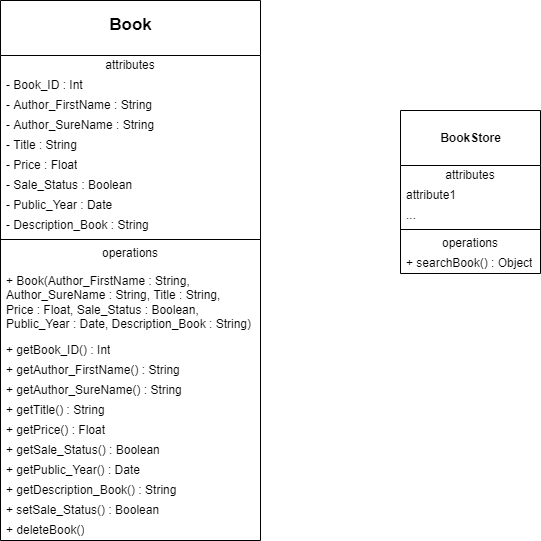

The diagram above was exported from draw.io. Its source (the exported page's mxGraphModel, read from the mxfile embedded in the PNG):
<mxGraphModel dx="1422" dy="769" grid="1" gridSize="10" guides="1" tooltips="1" connect="1" arrows="1" fold="1" page="1" pageScale="1" pageWidth="850" pageHeight="1100" math="0" shadow="0">
  <root>
    <mxCell id="0" />
    <mxCell id="1" parent="0" />
    <mxCell id="GEw9OPt7d6FVDNtfNHZ1-11" value="&lt;div&gt;&lt;b&gt;&lt;font style=&quot;font-size: 17px ; line-height: 2.1&quot;&gt;Book&lt;/font&gt;&lt;/b&gt;&lt;/div&gt;" style="swimlane;fontStyle=0;align=center;verticalAlign=top;childLayout=stackLayout;horizontal=1;startSize=55;horizontalStack=0;resizeParent=1;resizeParentMax=0;resizeLast=0;collapsible=0;marginBottom=0;html=1;fillColor=default;strokeColor=default;" parent="1" vertex="1">
      <mxGeometry x="170" y="130" width="260" height="540" as="geometry" />
    </mxCell>
    <mxCell id="GEw9OPt7d6FVDNtfNHZ1-12" value="attributes" style="text;html=1;strokeColor=none;fillColor=none;align=center;verticalAlign=middle;spacingLeft=4;spacingRight=4;overflow=hidden;rotatable=0;points=[[0,0.5],[1,0.5]];portConstraint=eastwest;" parent="GEw9OPt7d6FVDNtfNHZ1-11" vertex="1">
      <mxGeometry y="55" width="260" height="20" as="geometry" />
    </mxCell>
    <mxCell id="GEw9OPt7d6FVDNtfNHZ1-13" value="- Book_ID : Int" style="text;html=1;strokeColor=none;fillColor=none;align=left;verticalAlign=middle;spacingLeft=4;spacingRight=4;overflow=hidden;rotatable=0;points=[[0,0.5],[1,0.5]];portConstraint=eastwest;" parent="GEw9OPt7d6FVDNtfNHZ1-11" vertex="1">
      <mxGeometry y="75" width="260" height="20" as="geometry" />
    </mxCell>
    <mxCell id="GEw9OPt7d6FVDNtfNHZ1-15" value="- Author_FirstName : String" style="text;html=1;strokeColor=none;fillColor=none;align=left;verticalAlign=middle;spacingLeft=4;spacingRight=4;overflow=hidden;rotatable=0;points=[[0,0.5],[1,0.5]];portConstraint=eastwest;" parent="GEw9OPt7d6FVDNtfNHZ1-11" vertex="1">
      <mxGeometry y="95" width="260" height="20" as="geometry" />
    </mxCell>
    <mxCell id="rfq1etSgqpKKjWNAEyVI-2" value="- Author_SureName : String" style="text;html=1;strokeColor=none;fillColor=none;align=left;verticalAlign=middle;spacingLeft=4;spacingRight=4;overflow=hidden;rotatable=0;points=[[0,0.5],[1,0.5]];portConstraint=eastwest;" parent="GEw9OPt7d6FVDNtfNHZ1-11" vertex="1">
      <mxGeometry y="115" width="260" height="20" as="geometry" />
    </mxCell>
    <mxCell id="rfq1etSgqpKKjWNAEyVI-4" value="- Title : String" style="text;html=1;strokeColor=none;fillColor=none;align=left;verticalAlign=middle;spacingLeft=4;spacingRight=4;overflow=hidden;rotatable=0;points=[[0,0.5],[1,0.5]];portConstraint=eastwest;" parent="GEw9OPt7d6FVDNtfNHZ1-11" vertex="1">
      <mxGeometry y="135" width="260" height="20" as="geometry" />
    </mxCell>
    <mxCell id="rfq1etSgqpKKjWNAEyVI-3" value="- Price : Float" style="text;html=1;strokeColor=none;fillColor=none;align=left;verticalAlign=middle;spacingLeft=4;spacingRight=4;overflow=hidden;rotatable=0;points=[[0,0.5],[1,0.5]];portConstraint=eastwest;" parent="GEw9OPt7d6FVDNtfNHZ1-11" vertex="1">
      <mxGeometry y="155" width="260" height="20" as="geometry" />
    </mxCell>
    <mxCell id="rfq1etSgqpKKjWNAEyVI-5" value="- Sale_Status : Boolean" style="text;html=1;strokeColor=none;fillColor=none;align=left;verticalAlign=middle;spacingLeft=4;spacingRight=4;overflow=hidden;rotatable=0;points=[[0,0.5],[1,0.5]];portConstraint=eastwest;" parent="GEw9OPt7d6FVDNtfNHZ1-11" vertex="1">
      <mxGeometry y="175" width="260" height="20" as="geometry" />
    </mxCell>
    <mxCell id="rfq1etSgqpKKjWNAEyVI-6" value="- Public_Year : Date" style="text;html=1;strokeColor=none;fillColor=none;align=left;verticalAlign=middle;spacingLeft=4;spacingRight=4;overflow=hidden;rotatable=0;points=[[0,0.5],[1,0.5]];portConstraint=eastwest;" parent="GEw9OPt7d6FVDNtfNHZ1-11" vertex="1">
      <mxGeometry y="195" width="260" height="20" as="geometry" />
    </mxCell>
    <mxCell id="rfq1etSgqpKKjWNAEyVI-7" value="- Description_Book : String" style="text;html=1;strokeColor=none;fillColor=none;align=left;verticalAlign=middle;spacingLeft=4;spacingRight=4;overflow=hidden;rotatable=0;points=[[0,0.5],[1,0.5]];portConstraint=eastwest;" parent="GEw9OPt7d6FVDNtfNHZ1-11" vertex="1">
      <mxGeometry y="215" width="260" height="20" as="geometry" />
    </mxCell>
    <mxCell id="GEw9OPt7d6FVDNtfNHZ1-16" value="" style="line;strokeWidth=1;fillColor=none;align=left;verticalAlign=middle;spacingTop=-1;spacingLeft=3;spacingRight=3;rotatable=0;labelPosition=right;points=[];portConstraint=eastwest;" parent="GEw9OPt7d6FVDNtfNHZ1-11" vertex="1">
      <mxGeometry y="235" width="260" height="8" as="geometry" />
    </mxCell>
    <mxCell id="GEw9OPt7d6FVDNtfNHZ1-17" value="operations" style="text;html=1;strokeColor=none;fillColor=none;align=center;verticalAlign=middle;spacingLeft=4;spacingRight=4;overflow=hidden;rotatable=0;points=[[0,0.5],[1,0.5]];portConstraint=eastwest;" parent="GEw9OPt7d6FVDNtfNHZ1-11" vertex="1">
      <mxGeometry y="243" width="260" height="20" as="geometry" />
    </mxCell>
    <mxCell id="rfq1etSgqpKKjWNAEyVI-37" value="+ Book(Author_FirstName : String, &lt;br&gt;Author_SureName : String, Title : String,&lt;br&gt;Price : Float, Sale_Status : Boolean, &lt;br&gt;Public_Year : Date, Description_Book : String)" style="text;html=1;strokeColor=none;fillColor=none;align=left;verticalAlign=middle;spacingLeft=4;spacingRight=4;overflow=hidden;rotatable=0;points=[[0,0.5],[1,0.5]];portConstraint=eastwest;" parent="GEw9OPt7d6FVDNtfNHZ1-11" vertex="1">
      <mxGeometry y="263" width="260" height="77" as="geometry" />
    </mxCell>
    <mxCell id="GEw9OPt7d6FVDNtfNHZ1-18" value="+ getBook_ID() : Int" style="text;html=1;strokeColor=none;fillColor=none;align=left;verticalAlign=middle;spacingLeft=4;spacingRight=4;overflow=hidden;rotatable=0;points=[[0,0.5],[1,0.5]];portConstraint=eastwest;" parent="GEw9OPt7d6FVDNtfNHZ1-11" vertex="1">
      <mxGeometry y="340" width="260" height="20" as="geometry" />
    </mxCell>
    <mxCell id="rfq1etSgqpKKjWNAEyVI-8" value="+ getAuthor_FirstName() : String" style="text;html=1;strokeColor=none;fillColor=none;align=left;verticalAlign=middle;spacingLeft=4;spacingRight=4;overflow=hidden;rotatable=0;points=[[0,0.5],[1,0.5]];portConstraint=eastwest;" parent="GEw9OPt7d6FVDNtfNHZ1-11" vertex="1">
      <mxGeometry y="360" width="260" height="20" as="geometry" />
    </mxCell>
    <mxCell id="rfq1etSgqpKKjWNAEyVI-9" value="+ getAuthor_SureName() : String" style="text;html=1;strokeColor=none;fillColor=none;align=left;verticalAlign=middle;spacingLeft=4;spacingRight=4;overflow=hidden;rotatable=0;points=[[0,0.5],[1,0.5]];portConstraint=eastwest;" parent="GEw9OPt7d6FVDNtfNHZ1-11" vertex="1">
      <mxGeometry y="380" width="260" height="20" as="geometry" />
    </mxCell>
    <mxCell id="rfq1etSgqpKKjWNAEyVI-10" value="+ getTitle() : String" style="text;html=1;strokeColor=none;fillColor=none;align=left;verticalAlign=middle;spacingLeft=4;spacingRight=4;overflow=hidden;rotatable=0;points=[[0,0.5],[1,0.5]];portConstraint=eastwest;" parent="GEw9OPt7d6FVDNtfNHZ1-11" vertex="1">
      <mxGeometry y="400" width="260" height="20" as="geometry" />
    </mxCell>
    <mxCell id="rfq1etSgqpKKjWNAEyVI-11" value="+ getPrice() : Float" style="text;html=1;strokeColor=none;fillColor=none;align=left;verticalAlign=middle;spacingLeft=4;spacingRight=4;overflow=hidden;rotatable=0;points=[[0,0.5],[1,0.5]];portConstraint=eastwest;" parent="GEw9OPt7d6FVDNtfNHZ1-11" vertex="1">
      <mxGeometry y="420" width="260" height="20" as="geometry" />
    </mxCell>
    <mxCell id="rfq1etSgqpKKjWNAEyVI-12" value="+ getSale_Status() : Boolean" style="text;html=1;strokeColor=none;fillColor=none;align=left;verticalAlign=middle;spacingLeft=4;spacingRight=4;overflow=hidden;rotatable=0;points=[[0,0.5],[1,0.5]];portConstraint=eastwest;" parent="GEw9OPt7d6FVDNtfNHZ1-11" vertex="1">
      <mxGeometry y="440" width="260" height="20" as="geometry" />
    </mxCell>
    <mxCell id="rfq1etSgqpKKjWNAEyVI-13" value="+ getPublic_Year() : Date" style="text;html=1;strokeColor=none;fillColor=none;align=left;verticalAlign=middle;spacingLeft=4;spacingRight=4;overflow=hidden;rotatable=0;points=[[0,0.5],[1,0.5]];portConstraint=eastwest;" parent="GEw9OPt7d6FVDNtfNHZ1-11" vertex="1">
      <mxGeometry y="460" width="260" height="20" as="geometry" />
    </mxCell>
    <mxCell id="rfq1etSgqpKKjWNAEyVI-14" value="+ getDescription_Book() : String" style="text;html=1;strokeColor=none;fillColor=none;align=left;verticalAlign=middle;spacingLeft=4;spacingRight=4;overflow=hidden;rotatable=0;points=[[0,0.5],[1,0.5]];portConstraint=eastwest;" parent="GEw9OPt7d6FVDNtfNHZ1-11" vertex="1">
      <mxGeometry y="480" width="260" height="20" as="geometry" />
    </mxCell>
    <mxCell id="rfq1etSgqpKKjWNAEyVI-38" value="+ setSale_Status() : Boolean" style="text;html=1;strokeColor=none;fillColor=none;align=left;verticalAlign=middle;spacingLeft=4;spacingRight=4;overflow=hidden;rotatable=0;points=[[0,0.5],[1,0.5]];portConstraint=eastwest;" parent="GEw9OPt7d6FVDNtfNHZ1-11" vertex="1">
      <mxGeometry y="500" width="260" height="20" as="geometry" />
    </mxCell>
    <mxCell id="rfq1etSgqpKKjWNAEyVI-40" value="+ deleteBook()" style="text;html=1;strokeColor=none;fillColor=none;align=left;verticalAlign=middle;spacingLeft=4;spacingRight=4;overflow=hidden;rotatable=0;points=[[0,0.5],[1,0.5]];portConstraint=eastwest;" parent="GEw9OPt7d6FVDNtfNHZ1-11" vertex="1">
      <mxGeometry y="520" width="260" height="20" as="geometry" />
    </mxCell>
    <mxCell id="rfq1etSgqpKKjWNAEyVI-29" value="&lt;br&gt;&lt;b&gt;BookStore&lt;/b&gt;&lt;br&gt;" style="swimlane;fontStyle=0;align=center;verticalAlign=top;childLayout=stackLayout;horizontal=1;startSize=55;horizontalStack=0;resizeParent=1;resizeParentMax=0;resizeLast=0;collapsible=0;marginBottom=0;html=1;" parent="1" vertex="1">
      <mxGeometry x="570" y="240" width="140" height="163" as="geometry" />
    </mxCell>
    <mxCell id="rfq1etSgqpKKjWNAEyVI-30" value="attributes" style="text;html=1;strokeColor=none;fillColor=none;align=center;verticalAlign=middle;spacingLeft=4;spacingRight=4;overflow=hidden;rotatable=0;points=[[0,0.5],[1,0.5]];portConstraint=eastwest;" parent="rfq1etSgqpKKjWNAEyVI-29" vertex="1">
      <mxGeometry y="55" width="140" height="20" as="geometry" />
    </mxCell>
    <mxCell id="rfq1etSgqpKKjWNAEyVI-31" value="attribute1" style="text;html=1;strokeColor=none;fillColor=none;align=left;verticalAlign=middle;spacingLeft=4;spacingRight=4;overflow=hidden;rotatable=0;points=[[0,0.5],[1,0.5]];portConstraint=eastwest;" parent="rfq1etSgqpKKjWNAEyVI-29" vertex="1">
      <mxGeometry y="75" width="140" height="20" as="geometry" />
    </mxCell>
    <mxCell id="rfq1etSgqpKKjWNAEyVI-33" value="..." style="text;html=1;strokeColor=none;fillColor=none;align=left;verticalAlign=middle;spacingLeft=4;spacingRight=4;overflow=hidden;rotatable=0;points=[[0,0.5],[1,0.5]];portConstraint=eastwest;" parent="rfq1etSgqpKKjWNAEyVI-29" vertex="1">
      <mxGeometry y="95" width="140" height="20" as="geometry" />
    </mxCell>
    <mxCell id="rfq1etSgqpKKjWNAEyVI-34" value="" style="line;strokeWidth=1;fillColor=none;align=left;verticalAlign=middle;spacingTop=-1;spacingLeft=3;spacingRight=3;rotatable=0;labelPosition=right;points=[];portConstraint=eastwest;" parent="rfq1etSgqpKKjWNAEyVI-29" vertex="1">
      <mxGeometry y="115" width="140" height="8" as="geometry" />
    </mxCell>
    <mxCell id="rfq1etSgqpKKjWNAEyVI-35" value="operations" style="text;html=1;strokeColor=none;fillColor=none;align=center;verticalAlign=middle;spacingLeft=4;spacingRight=4;overflow=hidden;rotatable=0;points=[[0,0.5],[1,0.5]];portConstraint=eastwest;" parent="rfq1etSgqpKKjWNAEyVI-29" vertex="1">
      <mxGeometry y="123" width="140" height="20" as="geometry" />
    </mxCell>
    <mxCell id="rfq1etSgqpKKjWNAEyVI-36" value="+ searchBook() : Object" style="text;html=1;strokeColor=none;fillColor=none;align=left;verticalAlign=middle;spacingLeft=4;spacingRight=4;overflow=hidden;rotatable=0;points=[[0,0.5],[1,0.5]];portConstraint=eastwest;" parent="rfq1etSgqpKKjWNAEyVI-29" vertex="1">
      <mxGeometry y="143" width="140" height="20" as="geometry" />
    </mxCell>
  </root>
</mxGraphModel>